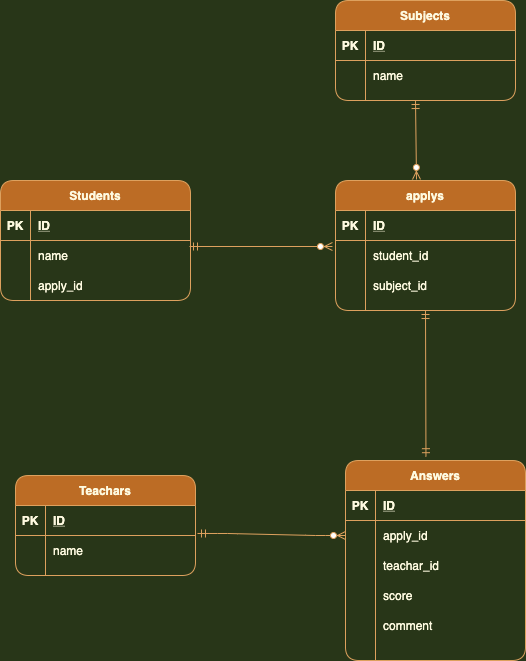

The diagram above was exported from draw.io. Its source (the exported page's mxGraphModel, read from the mxfile embedded in the PNG):
<mxGraphModel dx="929" dy="692" grid="1" gridSize="10" guides="1" tooltips="1" connect="1" arrows="1" fold="1" page="1" pageScale="1" pageWidth="827" pageHeight="1169" background="#283618" math="0" shadow="0">
  <root>
    <mxCell id="0" />
    <mxCell id="1" parent="0" />
    <mxCell id="51" value="Students" style="shape=table;startSize=30;container=1;collapsible=1;childLayout=tableLayout;fixedRows=1;rowLines=0;fontStyle=1;align=center;resizeLast=1;fillColor=#BC6C25;strokeColor=#DDA15E;fontColor=#FEFAE0;rounded=1;" parent="1" vertex="1">
      <mxGeometry x="95" y="240" width="190" height="120" as="geometry">
        <mxRectangle x="170" y="150" width="60" height="30" as="alternateBounds" />
      </mxGeometry>
    </mxCell>
    <mxCell id="52" value="" style="shape=partialRectangle;collapsible=0;dropTarget=0;pointerEvents=0;fillColor=none;top=0;left=0;bottom=1;right=0;points=[[0,0.5],[1,0.5]];portConstraint=eastwest;strokeColor=#DDA15E;fontColor=#FEFAE0;rounded=1;" parent="51" vertex="1">
      <mxGeometry y="30" width="190" height="30" as="geometry" />
    </mxCell>
    <mxCell id="53" value="PK" style="shape=partialRectangle;connectable=0;fillColor=none;top=0;left=0;bottom=0;right=0;fontStyle=1;overflow=hidden;strokeColor=#DDA15E;fontColor=#FEFAE0;rounded=1;" parent="52" vertex="1">
      <mxGeometry width="30" height="30" as="geometry" />
    </mxCell>
    <mxCell id="54" value="ID" style="shape=partialRectangle;connectable=0;fillColor=none;top=0;left=0;bottom=0;right=0;align=left;spacingLeft=6;fontStyle=5;overflow=hidden;strokeColor=#DDA15E;fontColor=#FEFAE0;rounded=1;" parent="52" vertex="1">
      <mxGeometry x="30" width="160" height="30" as="geometry" />
    </mxCell>
    <mxCell id="55" value="" style="shape=partialRectangle;collapsible=0;dropTarget=0;pointerEvents=0;fillColor=none;top=0;left=0;bottom=0;right=0;points=[[0,0.5],[1,0.5]];portConstraint=eastwest;strokeColor=#DDA15E;fontColor=#FEFAE0;rounded=1;" parent="51" vertex="1">
      <mxGeometry y="60" width="190" height="30" as="geometry" />
    </mxCell>
    <mxCell id="56" value="" style="shape=partialRectangle;connectable=0;fillColor=none;top=0;left=0;bottom=0;right=0;editable=1;overflow=hidden;strokeColor=#DDA15E;fontColor=#FEFAE0;rounded=1;" parent="55" vertex="1">
      <mxGeometry width="30" height="30" as="geometry" />
    </mxCell>
    <mxCell id="57" value="name" style="shape=partialRectangle;connectable=0;fillColor=none;top=0;left=0;bottom=0;right=0;align=left;spacingLeft=6;overflow=hidden;strokeColor=#DDA15E;fontColor=#FEFAE0;rounded=1;" parent="55" vertex="1">
      <mxGeometry x="30" width="160" height="30" as="geometry" />
    </mxCell>
    <mxCell id="61" value="" style="shape=partialRectangle;collapsible=0;dropTarget=0;pointerEvents=0;fillColor=none;top=0;left=0;bottom=0;right=0;points=[[0,0.5],[1,0.5]];portConstraint=eastwest;strokeColor=#DDA15E;fontColor=#FEFAE0;rounded=1;" parent="51" vertex="1">
      <mxGeometry y="90" width="190" height="30" as="geometry" />
    </mxCell>
    <mxCell id="62" value="" style="shape=partialRectangle;connectable=0;fillColor=none;top=0;left=0;bottom=0;right=0;editable=1;overflow=hidden;strokeColor=#DDA15E;fontColor=#FEFAE0;rounded=1;" parent="61" vertex="1">
      <mxGeometry width="30" height="30" as="geometry" />
    </mxCell>
    <mxCell id="63" value="apply_id" style="shape=partialRectangle;connectable=0;fillColor=none;top=0;left=0;bottom=0;right=0;align=left;spacingLeft=6;overflow=hidden;strokeColor=#DDA15E;fontColor=#FEFAE0;rounded=1;" parent="61" vertex="1">
      <mxGeometry x="30" width="160" height="30" as="geometry" />
    </mxCell>
    <mxCell id="82" value="Teachars" style="shape=table;startSize=30;container=1;collapsible=1;childLayout=tableLayout;fixedRows=1;rowLines=0;fontStyle=1;align=center;resizeLast=1;fillColor=#BC6C25;strokeColor=#DDA15E;fontColor=#FEFAE0;rounded=1;" parent="1" vertex="1">
      <mxGeometry x="110" y="535" width="180" height="100" as="geometry" />
    </mxCell>
    <mxCell id="83" value="" style="shape=partialRectangle;collapsible=0;dropTarget=0;pointerEvents=0;fillColor=none;top=0;left=0;bottom=1;right=0;points=[[0,0.5],[1,0.5]];portConstraint=eastwest;strokeColor=#DDA15E;fontColor=#FEFAE0;rounded=1;" parent="82" vertex="1">
      <mxGeometry y="30" width="180" height="30" as="geometry" />
    </mxCell>
    <mxCell id="84" value="PK" style="shape=partialRectangle;connectable=0;fillColor=none;top=0;left=0;bottom=0;right=0;fontStyle=1;overflow=hidden;strokeColor=#DDA15E;fontColor=#FEFAE0;rounded=1;" parent="83" vertex="1">
      <mxGeometry width="30" height="30" as="geometry" />
    </mxCell>
    <mxCell id="85" value="ID" style="shape=partialRectangle;connectable=0;fillColor=none;top=0;left=0;bottom=0;right=0;align=left;spacingLeft=6;fontStyle=5;overflow=hidden;strokeColor=#DDA15E;fontColor=#FEFAE0;rounded=1;" parent="83" vertex="1">
      <mxGeometry x="30" width="150" height="30" as="geometry" />
    </mxCell>
    <mxCell id="86" value="" style="shape=partialRectangle;collapsible=0;dropTarget=0;pointerEvents=0;fillColor=none;top=0;left=0;bottom=0;right=0;points=[[0,0.5],[1,0.5]];portConstraint=eastwest;strokeColor=#DDA15E;fontColor=#FEFAE0;rounded=1;" parent="82" vertex="1">
      <mxGeometry y="60" width="180" height="30" as="geometry" />
    </mxCell>
    <mxCell id="87" value="" style="shape=partialRectangle;connectable=0;fillColor=none;top=0;left=0;bottom=0;right=0;editable=1;overflow=hidden;strokeColor=#DDA15E;fontColor=#FEFAE0;rounded=1;" parent="86" vertex="1">
      <mxGeometry width="30" height="30" as="geometry" />
    </mxCell>
    <mxCell id="88" value="name" style="shape=partialRectangle;connectable=0;fillColor=none;top=0;left=0;bottom=0;right=0;align=left;spacingLeft=6;overflow=hidden;strokeColor=#DDA15E;fontColor=#FEFAE0;rounded=1;" parent="86" vertex="1">
      <mxGeometry x="30" width="150" height="30" as="geometry" />
    </mxCell>
    <mxCell id="95" value="Subjects" style="shape=table;startSize=30;container=1;collapsible=1;childLayout=tableLayout;fixedRows=1;rowLines=0;fontStyle=1;align=center;resizeLast=1;fillColor=#BC6C25;strokeColor=#DDA15E;fontColor=#FEFAE0;rounded=1;" parent="1" vertex="1">
      <mxGeometry x="430" y="60" width="180" height="100" as="geometry" />
    </mxCell>
    <mxCell id="96" value="" style="shape=partialRectangle;collapsible=0;dropTarget=0;pointerEvents=0;fillColor=none;top=0;left=0;bottom=1;right=0;points=[[0,0.5],[1,0.5]];portConstraint=eastwest;strokeColor=#DDA15E;fontColor=#FEFAE0;rounded=1;" parent="95" vertex="1">
      <mxGeometry y="30" width="180" height="30" as="geometry" />
    </mxCell>
    <mxCell id="97" value="PK" style="shape=partialRectangle;connectable=0;fillColor=none;top=0;left=0;bottom=0;right=0;fontStyle=1;overflow=hidden;strokeColor=#DDA15E;fontColor=#FEFAE0;rounded=1;" parent="96" vertex="1">
      <mxGeometry width="30" height="30" as="geometry" />
    </mxCell>
    <mxCell id="98" value="ID" style="shape=partialRectangle;connectable=0;fillColor=none;top=0;left=0;bottom=0;right=0;align=left;spacingLeft=6;fontStyle=5;overflow=hidden;strokeColor=#DDA15E;fontColor=#FEFAE0;rounded=1;" parent="96" vertex="1">
      <mxGeometry x="30" width="150" height="30" as="geometry" />
    </mxCell>
    <mxCell id="99" value="" style="shape=partialRectangle;collapsible=0;dropTarget=0;pointerEvents=0;fillColor=none;top=0;left=0;bottom=0;right=0;points=[[0,0.5],[1,0.5]];portConstraint=eastwest;strokeColor=#DDA15E;fontColor=#FEFAE0;rounded=1;" parent="95" vertex="1">
      <mxGeometry y="60" width="180" height="30" as="geometry" />
    </mxCell>
    <mxCell id="100" value="" style="shape=partialRectangle;connectable=0;fillColor=none;top=0;left=0;bottom=0;right=0;editable=1;overflow=hidden;strokeColor=#DDA15E;fontColor=#FEFAE0;rounded=1;" parent="99" vertex="1">
      <mxGeometry width="30" height="30" as="geometry" />
    </mxCell>
    <mxCell id="101" value="name" style="shape=partialRectangle;connectable=0;fillColor=none;top=0;left=0;bottom=0;right=0;align=left;spacingLeft=6;overflow=hidden;strokeColor=#DDA15E;fontColor=#FEFAE0;rounded=1;" parent="99" vertex="1">
      <mxGeometry x="30" width="150" height="30" as="geometry" />
    </mxCell>
    <mxCell id="108" value="Answers" style="shape=table;startSize=30;container=1;collapsible=1;childLayout=tableLayout;fixedRows=1;rowLines=0;fontStyle=1;align=center;resizeLast=1;fillColor=#BC6C25;strokeColor=#DDA15E;fontColor=#FEFAE0;rounded=1;" parent="1" vertex="1">
      <mxGeometry x="440" y="520" width="180" height="200" as="geometry" />
    </mxCell>
    <mxCell id="109" value="" style="shape=partialRectangle;collapsible=0;dropTarget=0;pointerEvents=0;fillColor=none;top=0;left=0;bottom=1;right=0;points=[[0,0.5],[1,0.5]];portConstraint=eastwest;strokeColor=#DDA15E;fontColor=#FEFAE0;rounded=1;" parent="108" vertex="1">
      <mxGeometry y="30" width="180" height="30" as="geometry" />
    </mxCell>
    <mxCell id="110" value="PK" style="shape=partialRectangle;connectable=0;fillColor=none;top=0;left=0;bottom=0;right=0;fontStyle=1;overflow=hidden;strokeColor=#DDA15E;fontColor=#FEFAE0;rounded=1;" parent="109" vertex="1">
      <mxGeometry width="30" height="30" as="geometry" />
    </mxCell>
    <mxCell id="111" value="ID" style="shape=partialRectangle;connectable=0;fillColor=none;top=0;left=0;bottom=0;right=0;align=left;spacingLeft=6;fontStyle=5;overflow=hidden;strokeColor=#DDA15E;fontColor=#FEFAE0;rounded=1;" parent="109" vertex="1">
      <mxGeometry x="30" width="150" height="30" as="geometry" />
    </mxCell>
    <mxCell id="150" value="" style="shape=partialRectangle;collapsible=0;dropTarget=0;pointerEvents=0;fillColor=none;top=0;left=0;bottom=0;right=0;points=[[0,0.5],[1,0.5]];portConstraint=eastwest;strokeColor=#DDA15E;fontColor=#FEFAE0;rounded=1;" parent="108" vertex="1">
      <mxGeometry y="60" width="180" height="30" as="geometry" />
    </mxCell>
    <mxCell id="151" value="" style="shape=partialRectangle;connectable=0;fillColor=none;top=0;left=0;bottom=0;right=0;editable=1;overflow=hidden;strokeColor=#DDA15E;fontColor=#FEFAE0;rounded=1;" parent="150" vertex="1">
      <mxGeometry width="30" height="30" as="geometry" />
    </mxCell>
    <mxCell id="152" value="apply_id" style="shape=partialRectangle;connectable=0;fillColor=none;top=0;left=0;bottom=0;right=0;align=left;spacingLeft=6;overflow=hidden;strokeColor=#DDA15E;fontColor=#FEFAE0;rounded=1;" parent="150" vertex="1">
      <mxGeometry x="30" width="150" height="30" as="geometry" />
    </mxCell>
    <mxCell id="115" value="" style="shape=partialRectangle;collapsible=0;dropTarget=0;pointerEvents=0;fillColor=none;top=0;left=0;bottom=0;right=0;points=[[0,0.5],[1,0.5]];portConstraint=eastwest;strokeColor=#DDA15E;fontColor=#FEFAE0;rounded=1;" parent="108" vertex="1">
      <mxGeometry y="90" width="180" height="30" as="geometry" />
    </mxCell>
    <mxCell id="116" value="" style="shape=partialRectangle;connectable=0;fillColor=none;top=0;left=0;bottom=0;right=0;editable=1;overflow=hidden;strokeColor=#DDA15E;fontColor=#FEFAE0;rounded=1;" parent="115" vertex="1">
      <mxGeometry width="30" height="30" as="geometry" />
    </mxCell>
    <mxCell id="117" value="teachar_id" style="shape=partialRectangle;connectable=0;fillColor=none;top=0;left=0;bottom=0;right=0;align=left;spacingLeft=6;overflow=hidden;strokeColor=#DDA15E;fontColor=#FEFAE0;rounded=1;" parent="115" vertex="1">
      <mxGeometry x="30" width="150" height="30" as="geometry" />
    </mxCell>
    <mxCell id="122" value="" style="shape=partialRectangle;collapsible=0;dropTarget=0;pointerEvents=0;fillColor=none;top=0;left=0;bottom=0;right=0;points=[[0,0.5],[1,0.5]];portConstraint=eastwest;strokeColor=#DDA15E;fontColor=#FEFAE0;rounded=1;" parent="108" vertex="1">
      <mxGeometry y="120" width="180" height="30" as="geometry" />
    </mxCell>
    <mxCell id="123" value="" style="shape=partialRectangle;connectable=0;fillColor=none;top=0;left=0;bottom=0;right=0;editable=1;overflow=hidden;strokeColor=#DDA15E;fontColor=#FEFAE0;rounded=1;" parent="122" vertex="1">
      <mxGeometry width="30" height="30" as="geometry" />
    </mxCell>
    <mxCell id="124" value="score" style="shape=partialRectangle;connectable=0;fillColor=none;top=0;left=0;bottom=0;right=0;align=left;spacingLeft=6;overflow=hidden;strokeColor=#DDA15E;fontColor=#FEFAE0;rounded=1;" parent="122" vertex="1">
      <mxGeometry x="30" width="150" height="30" as="geometry" />
    </mxCell>
    <mxCell id="126" value="" style="shape=partialRectangle;collapsible=0;dropTarget=0;pointerEvents=0;fillColor=none;top=0;left=0;bottom=0;right=0;points=[[0,0.5],[1,0.5]];portConstraint=eastwest;strokeColor=#DDA15E;fontColor=#FEFAE0;rounded=1;" parent="108" vertex="1">
      <mxGeometry y="150" width="180" height="30" as="geometry" />
    </mxCell>
    <mxCell id="127" value="" style="shape=partialRectangle;connectable=0;fillColor=none;top=0;left=0;bottom=0;right=0;editable=1;overflow=hidden;strokeColor=#DDA15E;fontColor=#FEFAE0;rounded=1;" parent="126" vertex="1">
      <mxGeometry width="30" height="30" as="geometry" />
    </mxCell>
    <mxCell id="128" value="comment" style="shape=partialRectangle;connectable=0;fillColor=none;top=0;left=0;bottom=0;right=0;align=left;spacingLeft=6;overflow=hidden;strokeColor=#DDA15E;fontColor=#FEFAE0;rounded=1;" parent="126" vertex="1">
      <mxGeometry x="30" width="150" height="30" as="geometry" />
    </mxCell>
    <mxCell id="131" value="applys" style="shape=table;startSize=30;container=1;collapsible=1;childLayout=tableLayout;fixedRows=1;rowLines=0;fontStyle=1;align=center;resizeLast=1;fillColor=#BC6C25;strokeColor=#DDA15E;fontColor=#FEFAE0;rounded=1;" parent="1" vertex="1">
      <mxGeometry x="430" y="240" width="180" height="130" as="geometry" />
    </mxCell>
    <mxCell id="132" value="" style="shape=partialRectangle;collapsible=0;dropTarget=0;pointerEvents=0;fillColor=none;top=0;left=0;bottom=1;right=0;points=[[0,0.5],[1,0.5]];portConstraint=eastwest;strokeColor=#DDA15E;fontColor=#FEFAE0;rounded=1;" parent="131" vertex="1">
      <mxGeometry y="30" width="180" height="30" as="geometry" />
    </mxCell>
    <mxCell id="133" value="PK" style="shape=partialRectangle;connectable=0;fillColor=none;top=0;left=0;bottom=0;right=0;fontStyle=1;overflow=hidden;strokeColor=#DDA15E;fontColor=#FEFAE0;rounded=1;" parent="132" vertex="1">
      <mxGeometry width="30" height="30" as="geometry" />
    </mxCell>
    <mxCell id="134" value="ID" style="shape=partialRectangle;connectable=0;fillColor=none;top=0;left=0;bottom=0;right=0;align=left;spacingLeft=6;fontStyle=5;overflow=hidden;strokeColor=#DDA15E;fontColor=#FEFAE0;rounded=1;" parent="132" vertex="1">
      <mxGeometry x="30" width="150" height="30" as="geometry" />
    </mxCell>
    <mxCell id="135" value="" style="shape=partialRectangle;collapsible=0;dropTarget=0;pointerEvents=0;fillColor=none;top=0;left=0;bottom=0;right=0;points=[[0,0.5],[1,0.5]];portConstraint=eastwest;strokeColor=#DDA15E;fontColor=#FEFAE0;rounded=1;" parent="131" vertex="1">
      <mxGeometry y="60" width="180" height="30" as="geometry" />
    </mxCell>
    <mxCell id="136" value="" style="shape=partialRectangle;connectable=0;fillColor=none;top=0;left=0;bottom=0;right=0;editable=1;overflow=hidden;strokeColor=#DDA15E;fontColor=#FEFAE0;rounded=1;" parent="135" vertex="1">
      <mxGeometry width="30" height="30" as="geometry" />
    </mxCell>
    <mxCell id="137" value="student_id" style="shape=partialRectangle;connectable=0;fillColor=none;top=0;left=0;bottom=0;right=0;align=left;spacingLeft=6;overflow=hidden;strokeColor=#DDA15E;fontColor=#FEFAE0;rounded=1;" parent="135" vertex="1">
      <mxGeometry x="30" width="150" height="30" as="geometry" />
    </mxCell>
    <mxCell id="138" value="" style="shape=partialRectangle;collapsible=0;dropTarget=0;pointerEvents=0;fillColor=none;top=0;left=0;bottom=0;right=0;points=[[0,0.5],[1,0.5]];portConstraint=eastwest;strokeColor=#DDA15E;fontColor=#FEFAE0;rounded=1;" parent="131" vertex="1">
      <mxGeometry y="90" width="180" height="30" as="geometry" />
    </mxCell>
    <mxCell id="139" value="" style="shape=partialRectangle;connectable=0;fillColor=none;top=0;left=0;bottom=0;right=0;editable=1;overflow=hidden;strokeColor=#DDA15E;fontColor=#FEFAE0;rounded=1;" parent="138" vertex="1">
      <mxGeometry width="30" height="30" as="geometry" />
    </mxCell>
    <mxCell id="140" value="subject_id" style="shape=partialRectangle;connectable=0;fillColor=none;top=0;left=0;bottom=0;right=0;align=left;spacingLeft=6;overflow=hidden;strokeColor=#DDA15E;fontColor=#FEFAE0;rounded=1;" parent="138" vertex="1">
      <mxGeometry x="30" width="150" height="30" as="geometry" />
    </mxCell>
    <mxCell id="144" value="" style="fontSize=12;html=1;endArrow=ERzeroToMany;startArrow=ERmandOne;entryX=0.45;entryY=-0.008;entryDx=0;entryDy=0;entryPerimeter=0;strokeColor=#DDA15E;fontColor=#FEFAE0;labelBackgroundColor=#283618;" parent="1" target="131" edge="1">
      <mxGeometry width="100" height="100" relative="1" as="geometry">
        <mxPoint x="510" y="160" as="sourcePoint" />
        <mxPoint x="520" y="230" as="targetPoint" />
      </mxGeometry>
    </mxCell>
    <mxCell id="145" value="" style="fontSize=12;html=1;endArrow=ERzeroToMany;startArrow=ERmandOne;entryX=-0.017;entryY=0.2;entryDx=0;entryDy=0;entryPerimeter=0;strokeColor=#DDA15E;fontColor=#FEFAE0;labelBackgroundColor=#283618;" parent="1" target="135" edge="1">
      <mxGeometry width="100" height="100" relative="1" as="geometry">
        <mxPoint x="284" y="306" as="sourcePoint" />
        <mxPoint x="414" y="260" as="targetPoint" />
      </mxGeometry>
    </mxCell>
    <mxCell id="149" value="" style="edgeStyle=entityRelationEdgeStyle;fontSize=12;html=1;endArrow=ERzeroToMany;startArrow=ERmandOne;exitX=1.011;exitY=0.933;exitDx=0;exitDy=0;exitPerimeter=0;entryX=0;entryY=0.5;entryDx=0;entryDy=0;strokeColor=#DDA15E;fontColor=#FEFAE0;labelBackgroundColor=#283618;" parent="1" source="83" target="150" edge="1">
      <mxGeometry width="100" height="100" relative="1" as="geometry">
        <mxPoint x="340" y="660" as="sourcePoint" />
        <mxPoint x="430" y="593" as="targetPoint" />
      </mxGeometry>
    </mxCell>
    <mxCell id="153" value="" style="fontSize=12;html=1;endArrow=ERmandOne;startArrow=ERmandOne;fontColor=#FEFAE0;strokeColor=#DDA15E;fillColor=#BC6C25;exitX=0.447;exitY=-0.019;exitDx=0;exitDy=0;exitPerimeter=0;" edge="1" parent="1" source="108">
      <mxGeometry width="100" height="100" relative="1" as="geometry">
        <mxPoint x="420" y="470" as="sourcePoint" />
        <mxPoint x="520" y="370" as="targetPoint" />
      </mxGeometry>
    </mxCell>
  </root>
</mxGraphModel>